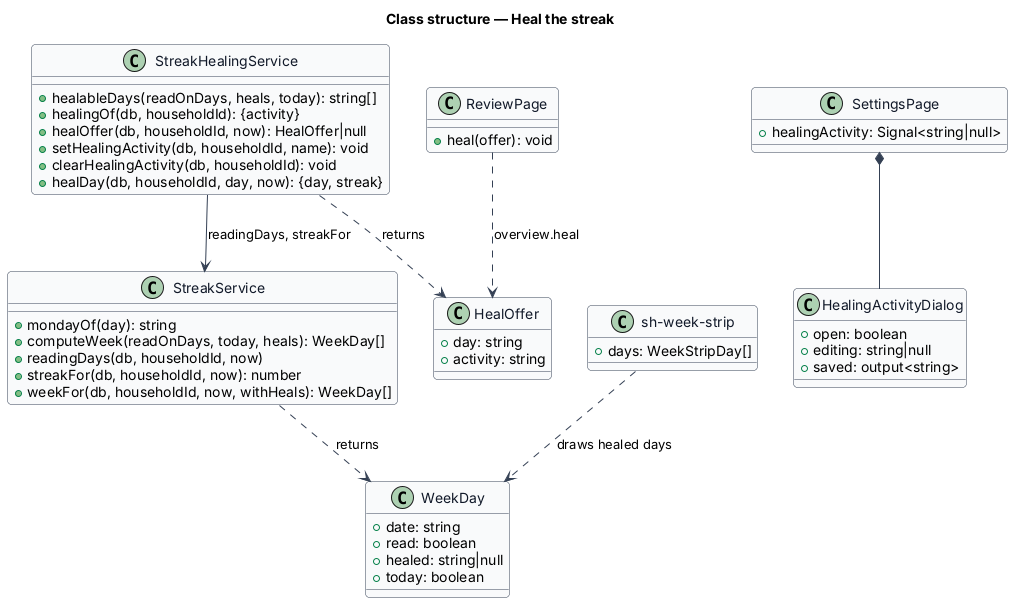

The diagram above was rendered by PlantUML. Its source (embedded in the PNG):
@startuml
skinparam backgroundColor #FFFFFF
skinparam shadowing false
skinparam roundcorner 8
skinparam defaultFontName Arial
skinparam ArrowColor #344054
skinparam class {
  BorderColor #344054
  FontColor #101828
  BackgroundColor #F9FAFB
}
title Class structure — Heal the streak

class HealOffer {
  +day: string
  +activity: string
}

class WeekDay {
  +date: string
  +read: boolean
  +healed: string|null
  +today: boolean
}

class StreakHealingService {
  +healableDays(readOnDays, heals, today): string[]
  +healingOf(db, householdId): {activity}
  +healOffer(db, householdId, now): HealOffer|null
  +setHealingActivity(db, householdId, name): void
  +clearHealingActivity(db, householdId): void
  +healDay(db, householdId, day, now): {day, streak}
}

class StreakService {
  +mondayOf(day): string
  +computeWeek(readOnDays, today, heals): WeekDay[]
  +readingDays(db, householdId, now)
  +streakFor(db, householdId, now): number
  +weekFor(db, householdId, now, withHeals): WeekDay[]
}

class SettingsPage {
  +healingActivity: Signal<string|null>
}

class HealingActivityDialog {
  +open: boolean
  +editing: string|null
  +saved: output<string>
}

class ReviewPage {
  +heal(offer): void
}

class "sh-week-strip" as WeekStrip {
  +days: WeekStripDay[]
}

StreakHealingService --> StreakService : readingDays, streakFor
StreakHealingService ..> HealOffer : returns
StreakService ..> WeekDay : returns
SettingsPage *-- HealingActivityDialog
ReviewPage ..> HealOffer : overview.heal
WeekStrip ..> WeekDay : draws healed days
@enduml